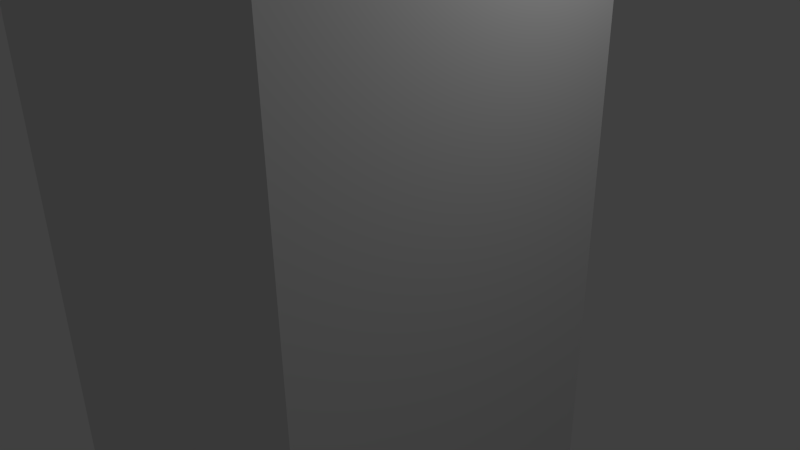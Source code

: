 # Source: templeTip2.blend  (saved by Blender 2.76.0; exported with 4.5.12 LTS)
import bpy
from mathutils import Matrix  # noqa: F401  (used for matrix-valued properties, if any)

bpy.ops.wm.read_factory_settings(use_empty=True)
scene = bpy.context.scene
scene.name = 'Scene'

# ---- collections
col_collection_1 = bpy.data.collections.new('Collection 1'); scene.collection.children.link(col_collection_1)

# ---- world
world_world = bpy.data.worlds.new('World'); scene.world = world_world
world_world.color = (0.05088, 0.05088, 0.05088)
world_world.use_sun_shadow = False
world_world.sun_shadow_jitter_overblur = 0.0
world_world.cycles.sampling_method = 'MANUAL'
world_world.cycles.sample_map_resolution = 256

# ---- cameras
cam_camera = bpy.data.cameras.new('Camera')
cam_camera.clip_end = 100.0
cam_camera.lens = 35.0
cam_camera.sensor_width = 32.0
cam_camera.sensor_height = 18.0
cam_camera.ortho_scale = 7.314
cam_camera.dof.focus_distance = 0.0
cam_camera.dof.aperture_fstop = 128.0

# ---- lights
light_lamp = bpy.data.lights.new('Lamp', 'POINT')
light_lamp.transmission_factor = 0.0
light_lamp.cutoff_distance = 30.0
light_lamp.energy = 100.0
light_lamp.shadow_buffer_clip_start = 1.001
light_lamp.shadow_soft_size = 0.1
light_lamp.shadow_maximum_resolution = 0.006
light_lamp.use_absolute_resolution = True
light_lamp.cycles.use_multiple_importance_sampling = False

# ---- meshes
me_cube_003 = bpy.data.meshes.new('Cube.003')
me_cube_003.from_pydata([(-1.2, -2.4, -11.0), (-1.2, -2.4, 1.0), (-1.2, 1.4, -11.0), (-1.2, 1.4, 1.0), (1.2, -2.4, -11.0), (1.2, -2.4, 1.0), (1.2, 1.4, -11.0), (1.2, 1.4, 1.0)], [], [(1, 3, 2, 0), (3, 7, 6, 2), (7, 5, 4, 6), (5, 1, 0, 4), (0, 2, 6, 4), (5, 7, 3, 1)])
me_cube_003.use_remesh_preserve_volume = False
me_cube_003.use_remesh_preserve_attributes = False
me_cube_003.use_mirror_vertex_groups = False
me_cube_003.update()
me_cube_002 = bpy.data.meshes.new('Cube.002')
me_cube_002.from_pydata([(-1.1, -2.1, 0.0), (-1.1, -2.1, 11.0), (-1.1, 1.1, 0.0), (-1.1, 1.1, 11.0), (1.1, -2.1, 0.0), (1.1, -2.1, 11.0), (1.1, 1.1, 0.0), (1.1, 1.1, 11.0)], [], [(1, 3, 2, 0), (3, 7, 6, 2), (7, 5, 4, 6), (5, 1, 0, 4), (0, 2, 6, 4), (5, 7, 3, 1)])
me_cube_002.use_remesh_preserve_volume = False
me_cube_002.use_remesh_preserve_attributes = False
me_cube_002.use_mirror_vertex_groups = False
me_cube_002.update()
me_cube_001 = bpy.data.meshes.new('Cube.001')
me_cube_001.from_pydata([(-1.2, -2.9, 12.0), (-1.2, 1.9, 12.0), (1.2, 1.9, 12.0), (-1.2, -2.4, -15.0), (1.2, 1.4, -15.0), (-1.2, 1.4, -15.0), (1.2, -2.4, -15.0), (1.2, -2.9, 12.0), (-1.2, -2.4, 0.0), (-1.2, -2.4, 1.0), (-1.2, 1.4, 1.0), (-1.2, 1.4, 0.0), (1.2, 1.4, 0.0), (1.2, 1.4, 1.0), (1.2, -2.4, 1.0), (1.2, -2.4, 0.0), (-2.0, -2.862, 12.0), (-1.362, -3.5, 12.0), (-1.49, -3.117, 12.0), (-1.362, 2.5, 12.0), (-2.0, 1.862, 12.0), (-2.0, 1.862, 0.0), (-1.362, 2.5, 0.0), (-2.0, 1.862, -15.0), (-1.362, 2.5, -15.0), (-1.362, -3.5, -15.0), (-2.0, -2.862, -15.0), (-1.625, -2.984, -15.0), (-1.362, -3.5, 0.0), (-2.0, -2.862, 0.0), (2.0, -2.862, 0.0), (1.362, -3.5, 0.0), (1.362, -3.5, 12.0), (2.0, -2.862, 12.0), (2.0, 1.862, 12.0), (1.362, 2.5, 12.0), (1.49, 2.117, 12.0), (1.362, 2.5, 0.0), (2.0, 1.862, 0.0), (1.362, 2.5, -15.0), (2.0, 1.862, -15.0), (1.625, 1.984, -15.0), (2.0, -2.862, -15.0), (1.362, -3.5, -15.0)], [], [(17, 28, 31, 32), (16, 18, 0, 1, 2, 36, 35, 19, 20), (18, 17, 32, 33, 34, 36, 2, 7, 0), (3, 27, 26, 23, 24, 39, 41, 4, 5), (28, 25, 43, 31), (34, 33, 30, 42, 40, 38), (3, 6, 4, 41, 40, 42, 43, 25, 27), (19, 35, 37, 39, 24, 22), (1, 0, 8, 9, 10, 11), (2, 1, 11, 12), (7, 2, 12, 13, 14, 15), (0, 7, 15, 8), (8, 11, 10, 9), (12, 15, 14, 13), (11, 8, 3, 5), (12, 11, 5, 4), (8, 15, 6, 3), (15, 12, 4, 6), (16, 17, 18), (25, 26, 27), (34, 35, 36), (39, 40, 41), (22, 24, 23, 21), (25, 28, 29, 26), (16, 29, 28, 17), (21, 20, 19, 22), (42, 30, 31, 43), (32, 31, 30, 33), (39, 37, 38, 40), (37, 35, 34, 38), (16, 20, 21, 23, 26, 29)])
me_cube_001.use_remesh_preserve_volume = False
me_cube_001.use_remesh_preserve_attributes = False
me_cube_001.use_mirror_vertex_groups = False
me_cube_001.update()

# ---- objects
ob_cube_002 = bpy.data.objects.new('Cube.002', me_cube_003)
ob_cube_001 = bpy.data.objects.new('Cube.001', me_cube_002)
ob_cube = bpy.data.objects.new('Cube', me_cube_001)
ob_lamp = bpy.data.objects.new('Lamp', light_lamp)
ob_camera = bpy.data.objects.new('Camera', cam_camera)

# ---- transforms, parenting, visibility, modifiers, constraints
ob_cube_002.location = (0.0, 0.0, 0.0)
ob_cube_002.hide_viewport = True
ob_cube_002.lineart.crease_threshold = 0.0
ob_cube_001.location = (0.0, 0.0, 0.0)
ob_cube_001.hide_viewport = True
ob_cube_001.lineart.crease_threshold = 0.0
ob_cube.location = (0.0, 0.0, 0.0)
ob_cube.lineart.crease_threshold = 0.0
ob_lamp.location = (4.076, 1.005, 5.904)
ob_lamp.rotation_euler = (0.6503, 0.05522, 1.866)
ob_lamp.lock_rotations_4d = False
ob_lamp.empty_display_type = 'ARROWS'
ob_lamp.color = (0.0, 0.0, 0.0, 0.0)
ob_lamp.lineart.crease_threshold = 0.0
ob_camera.location = (7.481, -6.508, 5.344)
ob_camera.rotation_euler = (1.109, 0.01082, 0.8149)
ob_camera.lock_rotations_4d = False
ob_camera.empty_display_type = 'ARROWS'
ob_camera.color = (0.0, 0.0, 0.0, 0.0)
ob_camera.display_type = 'WIRE'
ob_camera.lineart.crease_threshold = 0.0

# ---- collection membership
col_collection_1.objects.link(ob_cube_002)
col_collection_1.objects.link(ob_cube_001)
col_collection_1.objects.link(ob_cube)
col_collection_1.objects.link(ob_lamp)
col_collection_1.objects.link(ob_camera)

# ---- scene / render settings (as saved in the file)
scene.camera = ob_camera
scene.frame_start = 1; scene.frame_end = 250; scene.frame_set(1)
scene.render.engine = 'BLENDER_EEVEE_NEXT'
scene.render.resolution_percentage = 50
scene.render.dither_intensity = 0.0
scene.cycles.use_denoising = False
scene.cycles.samples = 10
scene.cycles.sampling_pattern = 'TABULATED_SOBOL'
scene.cycles.light_sampling_threshold = 0.0
scene.cycles.use_adaptive_sampling = False
scene.cycles.use_light_tree = False
scene.cycles.blur_glossy = 0.0
scene.cycles.pixel_filter_type = 'GAUSSIAN'
scene.cycles.sample_clamp_indirect = 0.0
scene.view_settings.view_transform = 'Standard'
scene.unit_settings.scale_length = 0.001
bpy.context.view_layer.update()

